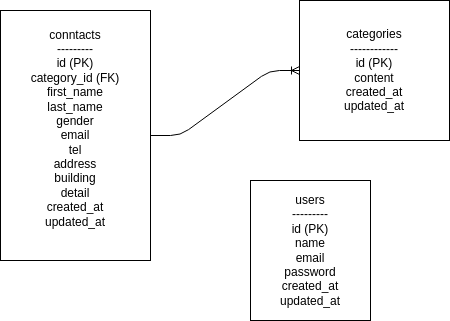

The diagram above was exported from draw.io. Its source (the exported page's mxGraphModel, read from the mxfile embedded in the PNG):
<mxGraphModel dx="671" dy="455" grid="1" gridSize="10" guides="1" tooltips="1" connect="1" arrows="1" fold="1" page="1" pageScale="1" pageWidth="827" pageHeight="1169" math="0" shadow="0">
  <root>
    <mxCell id="0" />
    <mxCell id="1" parent="0" />
    <mxCell id="2" value="conntacts&lt;div&gt;&lt;div&gt;---------&lt;/div&gt;&lt;div&gt;id (PK)&lt;/div&gt;&lt;div&gt;category_id (FK)&lt;/div&gt;&lt;div&gt;first_name&lt;/div&gt;&lt;div&gt;last_name&lt;/div&gt;&lt;div&gt;gender&lt;/div&gt;&lt;div&gt;email&lt;/div&gt;&lt;div&gt;tel&lt;/div&gt;&lt;div&gt;address&lt;/div&gt;&lt;div&gt;building&lt;/div&gt;&lt;div&gt;detail&lt;/div&gt;&lt;div&gt;created_at&lt;/div&gt;&lt;div&gt;updated_at&lt;/div&gt;&lt;/div&gt;&lt;div&gt;&lt;br&gt;&lt;/div&gt;" style="rounded=0;whiteSpace=wrap;html=1;" vertex="1" parent="1">
      <mxGeometry x="40" y="40" width="150" height="250" as="geometry" />
    </mxCell>
    <mxCell id="3" value="&lt;div&gt;&lt;font color=&quot;#000000&quot;&gt;categories&lt;/font&gt;&lt;/div&gt;&lt;div&gt;&lt;font color=&quot;#000000&quot;&gt;------------&lt;/font&gt;&lt;/div&gt;&lt;div&gt;&lt;font color=&quot;#000000&quot;&gt;id (PK)&lt;/font&gt;&lt;/div&gt;&lt;div&gt;&lt;font color=&quot;#000000&quot;&gt;content&lt;/font&gt;&lt;/div&gt;&lt;div&gt;&lt;font color=&quot;#000000&quot;&gt;created_at&lt;/font&gt;&lt;/div&gt;&lt;div&gt;&lt;font color=&quot;#000000&quot;&gt;updated_at&lt;/font&gt;&lt;/div&gt;" style="rounded=0;whiteSpace=wrap;html=1;" vertex="1" parent="1">
      <mxGeometry x="339" y="30" width="150" height="140" as="geometry" />
    </mxCell>
    <mxCell id="5" value="&lt;div&gt;&lt;font color=&quot;#000000&quot;&gt;users&lt;/font&gt;&lt;/div&gt;&lt;div&gt;&lt;font color=&quot;#000000&quot;&gt;---------&lt;/font&gt;&lt;/div&gt;&lt;div&gt;&lt;font color=&quot;#000000&quot;&gt;id (PK)&lt;/font&gt;&lt;/div&gt;&lt;div&gt;&lt;font color=&quot;#000000&quot;&gt;name&lt;/font&gt;&lt;/div&gt;&lt;div&gt;&lt;font color=&quot;#000000&quot;&gt;email&lt;/font&gt;&lt;/div&gt;&lt;div&gt;&lt;font color=&quot;#000000&quot;&gt;password&lt;/font&gt;&lt;/div&gt;&lt;div&gt;&lt;font color=&quot;#000000&quot;&gt;created_at&lt;/font&gt;&lt;/div&gt;&lt;div&gt;&lt;font color=&quot;#000000&quot;&gt;updated_at&lt;/font&gt;&lt;/div&gt;" style="rounded=0;whiteSpace=wrap;html=1;" vertex="1" parent="1">
      <mxGeometry x="290" y="210" width="120" height="140" as="geometry" />
    </mxCell>
    <mxCell id="6" value="" style="edgeStyle=entityRelationEdgeStyle;fontSize=12;html=1;endArrow=ERoneToMany;exitX=1;exitY=0.5;exitDx=0;exitDy=0;entryX=0;entryY=0.5;entryDx=0;entryDy=0;" edge="1" parent="1" source="2" target="3">
      <mxGeometry width="100" height="100" relative="1" as="geometry">
        <mxPoint x="200" y="170" as="sourcePoint" />
        <mxPoint x="300" y="70" as="targetPoint" />
      </mxGeometry>
    </mxCell>
  </root>
</mxGraphModel>